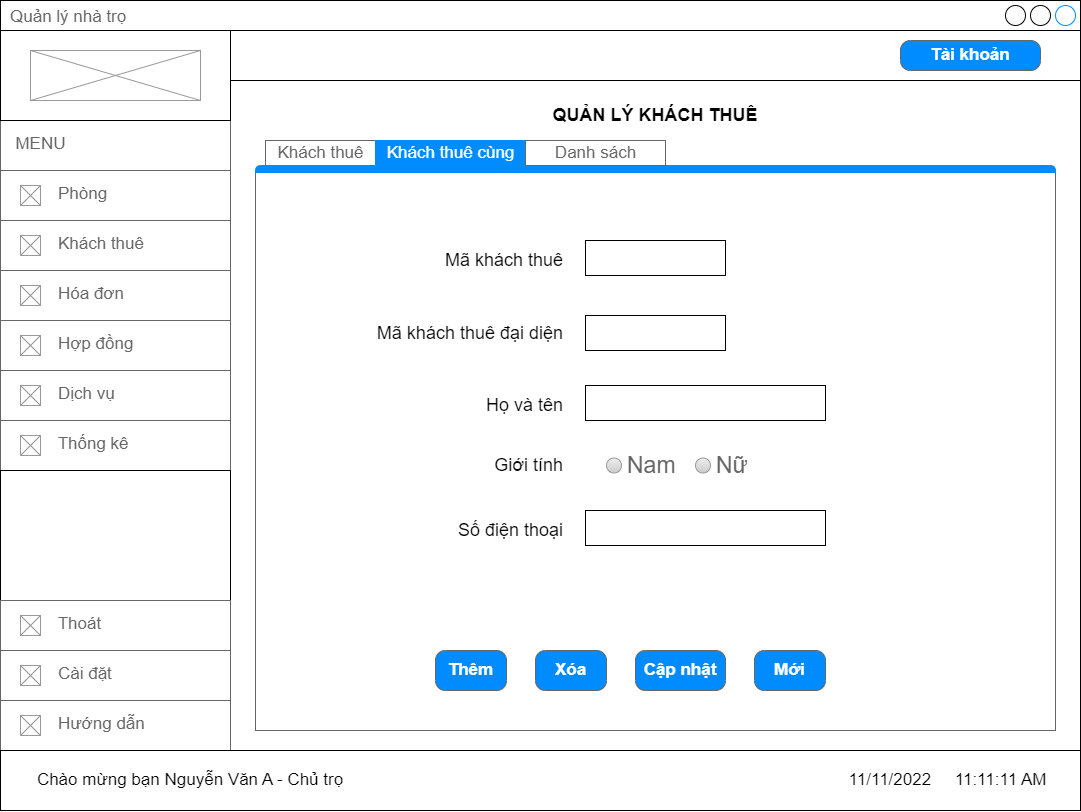

The diagram above was exported from draw.io. Its source (the exported page's mxGraphModel, read from the mxfile embedded in the PNG):
<mxGraphModel dx="1887" dy="1018" grid="1" gridSize="10" guides="1" tooltips="1" connect="1" arrows="1" fold="1" page="1" pageScale="1" pageWidth="827" pageHeight="1169" math="0" shadow="0">
  <root>
    <mxCell id="0" />
    <mxCell id="1" parent="0" />
    <mxCell id="nhe3aB3JqHdlX_ejmN8H-70" value="Quản lý nhà trọ" style="strokeWidth=1;shadow=0;dashed=0;align=center;html=1;shape=mxgraph.mockup.containers.window;align=left;verticalAlign=top;spacingLeft=8;strokeColor2=#008cff;strokeColor3=#c4c4c4;fontColor=#666666;mainText=;fontSize=17;labelBackgroundColor=none;" parent="1" vertex="1">
      <mxGeometry x="200" y="130" width="1080" height="810" as="geometry" />
    </mxCell>
    <mxCell id="nhe3aB3JqHdlX_ejmN8H-71" value="&amp;nbsp; MENU" style="strokeWidth=1;shadow=0;dashed=0;align=center;html=1;shape=mxgraph.mockup.text.textBox;fontColor=#666666;align=left;fontSize=17;spacingLeft=4;spacingTop=-3;strokeColor=#666666;mainText=" parent="1" vertex="1">
      <mxGeometry x="200" y="250" width="230" height="50" as="geometry" />
    </mxCell>
    <mxCell id="nhe3aB3JqHdlX_ejmN8H-72" value="&lt;span style=&quot;white-space: pre;&quot;&gt;&#09;&lt;/span&gt;&amp;nbsp; &amp;nbsp;Phòng" style="strokeWidth=1;shadow=0;dashed=0;align=center;html=1;shape=mxgraph.mockup.text.textBox;fontColor=#666666;align=left;fontSize=17;spacingLeft=4;spacingTop=-3;strokeColor=#666666;mainText=" parent="1" vertex="1">
      <mxGeometry x="200" y="300" width="230" height="50" as="geometry" />
    </mxCell>
    <mxCell id="nhe3aB3JqHdlX_ejmN8H-73" value="" style="verticalLabelPosition=bottom;shadow=0;dashed=0;align=center;html=1;verticalAlign=top;strokeWidth=1;shape=mxgraph.mockup.graphics.simpleIcon;strokeColor=#999999;" parent="1" vertex="1">
      <mxGeometry x="220" y="315" width="20" height="20" as="geometry" />
    </mxCell>
    <mxCell id="nhe3aB3JqHdlX_ejmN8H-74" value="" style="verticalLabelPosition=bottom;shadow=0;dashed=0;align=center;html=1;verticalAlign=top;strokeWidth=1;shape=mxgraph.mockup.graphics.simpleIcon;strokeColor=#999999;" parent="1" vertex="1">
      <mxGeometry x="220" y="365" width="20" height="20" as="geometry" />
    </mxCell>
    <mxCell id="nhe3aB3JqHdlX_ejmN8H-75" value="&lt;span style=&quot;white-space: pre;&quot;&gt;&#09;&lt;/span&gt;&amp;nbsp; &amp;nbsp;Khách thuê" style="strokeWidth=1;shadow=0;dashed=0;align=center;html=1;shape=mxgraph.mockup.text.textBox;fontColor=#666666;align=left;fontSize=17;spacingLeft=4;spacingTop=-3;strokeColor=#666666;mainText=" parent="1" vertex="1">
      <mxGeometry x="200" y="350" width="230" height="50" as="geometry" />
    </mxCell>
    <mxCell id="nhe3aB3JqHdlX_ejmN8H-76" value="" style="verticalLabelPosition=bottom;shadow=0;dashed=0;align=center;html=1;verticalAlign=top;strokeWidth=1;shape=mxgraph.mockup.graphics.simpleIcon;strokeColor=#999999;" parent="1" vertex="1">
      <mxGeometry x="220" y="415" width="20" height="20" as="geometry" />
    </mxCell>
    <mxCell id="nhe3aB3JqHdlX_ejmN8H-77" value="&lt;span style=&quot;white-space: pre;&quot;&gt;&#09;&lt;/span&gt;&amp;nbsp; &amp;nbsp;Hóa đơn" style="strokeWidth=1;shadow=0;dashed=0;align=center;html=1;shape=mxgraph.mockup.text.textBox;fontColor=#666666;align=left;fontSize=17;spacingLeft=4;spacingTop=-3;strokeColor=#666666;mainText=" parent="1" vertex="1">
      <mxGeometry x="200" y="400" width="230" height="50" as="geometry" />
    </mxCell>
    <mxCell id="nhe3aB3JqHdlX_ejmN8H-78" value="" style="verticalLabelPosition=bottom;shadow=0;dashed=0;align=center;html=1;verticalAlign=top;strokeWidth=1;shape=mxgraph.mockup.graphics.simpleIcon;strokeColor=#999999;" parent="1" vertex="1">
      <mxGeometry x="220" y="465" width="20" height="20" as="geometry" />
    </mxCell>
    <mxCell id="nhe3aB3JqHdlX_ejmN8H-79" value="&lt;span style=&quot;white-space: pre;&quot;&gt;&#09;&lt;/span&gt;&amp;nbsp; &amp;nbsp;Hợp đồng" style="strokeWidth=1;shadow=0;dashed=0;align=center;html=1;shape=mxgraph.mockup.text.textBox;fontColor=#666666;align=left;fontSize=17;spacingLeft=4;spacingTop=-3;strokeColor=#666666;mainText=" parent="1" vertex="1">
      <mxGeometry x="200" y="450" width="230" height="50" as="geometry" />
    </mxCell>
    <mxCell id="nhe3aB3JqHdlX_ejmN8H-80" value="" style="verticalLabelPosition=bottom;shadow=0;dashed=0;align=center;html=1;verticalAlign=top;strokeWidth=1;shape=mxgraph.mockup.graphics.simpleIcon;strokeColor=#999999;" parent="1" vertex="1">
      <mxGeometry x="220" y="365" width="20" height="20" as="geometry" />
    </mxCell>
    <mxCell id="nhe3aB3JqHdlX_ejmN8H-81" value="" style="verticalLabelPosition=bottom;shadow=0;dashed=0;align=center;html=1;verticalAlign=top;strokeWidth=1;shape=mxgraph.mockup.graphics.simpleIcon;strokeColor=#999999;" parent="1" vertex="1">
      <mxGeometry x="220" y="415" width="20" height="20" as="geometry" />
    </mxCell>
    <mxCell id="nhe3aB3JqHdlX_ejmN8H-82" value="" style="verticalLabelPosition=bottom;shadow=0;dashed=0;align=center;html=1;verticalAlign=top;strokeWidth=1;shape=mxgraph.mockup.graphics.simpleIcon;strokeColor=#999999;" parent="1" vertex="1">
      <mxGeometry x="220" y="515" width="20" height="20" as="geometry" />
    </mxCell>
    <mxCell id="nhe3aB3JqHdlX_ejmN8H-83" value="&lt;span style=&quot;white-space: pre;&quot;&gt;&#09;&lt;/span&gt;&amp;nbsp; &amp;nbsp;Dịch vụ" style="strokeWidth=1;shadow=0;dashed=0;align=center;html=1;shape=mxgraph.mockup.text.textBox;fontColor=#666666;align=left;fontSize=17;spacingLeft=4;spacingTop=-3;strokeColor=#666666;mainText=" parent="1" vertex="1">
      <mxGeometry x="200" y="500" width="230" height="50" as="geometry" />
    </mxCell>
    <mxCell id="nhe3aB3JqHdlX_ejmN8H-84" value="" style="verticalLabelPosition=bottom;shadow=0;dashed=0;align=center;html=1;verticalAlign=top;strokeWidth=1;shape=mxgraph.mockup.graphics.simpleIcon;strokeColor=#999999;" parent="1" vertex="1">
      <mxGeometry x="220" y="465" width="20" height="20" as="geometry" />
    </mxCell>
    <mxCell id="nhe3aB3JqHdlX_ejmN8H-85" value="" style="verticalLabelPosition=bottom;shadow=0;dashed=0;align=center;html=1;verticalAlign=top;strokeWidth=1;shape=mxgraph.mockup.graphics.simpleIcon;strokeColor=#999999;" parent="1" vertex="1">
      <mxGeometry x="220" y="515" width="20" height="20" as="geometry" />
    </mxCell>
    <mxCell id="nhe3aB3JqHdlX_ejmN8H-86" value="&lt;span style=&quot;white-space: pre;&quot;&gt;&#09;&lt;/span&gt;&amp;nbsp; &amp;nbsp;Thống kê" style="strokeWidth=1;shadow=0;dashed=0;align=center;html=1;shape=mxgraph.mockup.text.textBox;fontColor=#666666;align=left;fontSize=17;spacingLeft=4;spacingTop=-3;strokeColor=#666666;mainText=" parent="1" vertex="1">
      <mxGeometry x="200" y="550" width="230" height="50" as="geometry" />
    </mxCell>
    <mxCell id="nhe3aB3JqHdlX_ejmN8H-87" value="" style="verticalLabelPosition=bottom;shadow=0;dashed=0;align=center;html=1;verticalAlign=top;strokeWidth=1;shape=mxgraph.mockup.graphics.simpleIcon;strokeColor=#999999;" parent="1" vertex="1">
      <mxGeometry x="220" y="565" width="20" height="20" as="geometry" />
    </mxCell>
    <mxCell id="nhe3aB3JqHdlX_ejmN8H-88" value="" style="rounded=0;whiteSpace=wrap;html=1;" parent="1" vertex="1">
      <mxGeometry x="200" y="600" width="230" height="130" as="geometry" />
    </mxCell>
    <mxCell id="nhe3aB3JqHdlX_ejmN8H-89" value="&lt;span style=&quot;white-space: pre;&quot;&gt;&#09;&lt;/span&gt;&amp;nbsp; &amp;nbsp;Hướng dẫn" style="strokeWidth=1;shadow=0;dashed=0;align=center;html=1;shape=mxgraph.mockup.text.textBox;fontColor=#666666;align=left;fontSize=17;spacingLeft=4;spacingTop=-3;strokeColor=#666666;mainText=" parent="1" vertex="1">
      <mxGeometry x="200" y="830" width="230" height="50" as="geometry" />
    </mxCell>
    <mxCell id="nhe3aB3JqHdlX_ejmN8H-90" value="" style="verticalLabelPosition=bottom;shadow=0;dashed=0;align=center;html=1;verticalAlign=top;strokeWidth=1;shape=mxgraph.mockup.graphics.simpleIcon;strokeColor=#999999;" parent="1" vertex="1">
      <mxGeometry x="220" y="845" width="20" height="20" as="geometry" />
    </mxCell>
    <mxCell id="nhe3aB3JqHdlX_ejmN8H-91" value="&lt;span style=&quot;white-space: pre;&quot;&gt;&#09;&lt;/span&gt;&amp;nbsp; &amp;nbsp;Cài đặt" style="strokeWidth=1;shadow=0;dashed=0;align=center;html=1;shape=mxgraph.mockup.text.textBox;fontColor=#666666;align=left;fontSize=17;spacingLeft=4;spacingTop=-3;strokeColor=#666666;mainText=" parent="1" vertex="1">
      <mxGeometry x="200" y="780" width="230" height="50" as="geometry" />
    </mxCell>
    <mxCell id="nhe3aB3JqHdlX_ejmN8H-92" value="" style="verticalLabelPosition=bottom;shadow=0;dashed=0;align=center;html=1;verticalAlign=top;strokeWidth=1;shape=mxgraph.mockup.graphics.simpleIcon;strokeColor=#999999;" parent="1" vertex="1">
      <mxGeometry x="220" y="795" width="20" height="20" as="geometry" />
    </mxCell>
    <mxCell id="nhe3aB3JqHdlX_ejmN8H-93" value="&lt;span style=&quot;white-space: pre;&quot;&gt;&#09;&lt;/span&gt;&amp;nbsp; &amp;nbsp;Thoát" style="strokeWidth=1;shadow=0;dashed=0;align=center;html=1;shape=mxgraph.mockup.text.textBox;fontColor=#666666;align=left;fontSize=17;spacingLeft=4;spacingTop=-3;strokeColor=#666666;mainText=" parent="1" vertex="1">
      <mxGeometry x="200" y="730" width="230" height="50" as="geometry" />
    </mxCell>
    <mxCell id="nhe3aB3JqHdlX_ejmN8H-94" value="" style="verticalLabelPosition=bottom;shadow=0;dashed=0;align=center;html=1;verticalAlign=top;strokeWidth=1;shape=mxgraph.mockup.graphics.simpleIcon;strokeColor=#999999;" parent="1" vertex="1">
      <mxGeometry x="220" y="745" width="20" height="20" as="geometry" />
    </mxCell>
    <mxCell id="nhe3aB3JqHdlX_ejmN8H-95" value="" style="rounded=0;whiteSpace=wrap;html=1;" parent="1" vertex="1">
      <mxGeometry x="430" y="160" width="850" height="50" as="geometry" />
    </mxCell>
    <mxCell id="nhe3aB3JqHdlX_ejmN8H-96" value="" style="rounded=0;whiteSpace=wrap;html=1;" parent="1" vertex="1">
      <mxGeometry x="200" y="160" width="230" height="90" as="geometry" />
    </mxCell>
    <mxCell id="nhe3aB3JqHdlX_ejmN8H-97" value="" style="verticalLabelPosition=bottom;shadow=0;dashed=0;align=center;html=1;verticalAlign=top;strokeWidth=1;shape=mxgraph.mockup.graphics.simpleIcon;strokeColor=#999999;" parent="1" vertex="1">
      <mxGeometry x="230" y="180" width="170" height="50" as="geometry" />
    </mxCell>
    <mxCell id="nhe3aB3JqHdlX_ejmN8H-98" value="Tài khoản" style="strokeWidth=1;shadow=0;dashed=0;align=center;html=1;shape=mxgraph.mockup.buttons.button;strokeColor=#666666;fontColor=#ffffff;mainText=;buttonStyle=round;fontSize=17;fontStyle=1;fillColor=#008cff;whiteSpace=wrap;" parent="1" vertex="1">
      <mxGeometry x="1100" y="170" width="140" height="30" as="geometry" />
    </mxCell>
    <mxCell id="nhe3aB3JqHdlX_ejmN8H-99" value="QUẢN LÝ KHÁCH THUÊ" style="text;html=1;strokeColor=none;fillColor=none;align=center;verticalAlign=middle;whiteSpace=wrap;rounded=0;fontSize=18;fontStyle=1" parent="1" vertex="1">
      <mxGeometry x="725" y="230" width="260" height="30" as="geometry" />
    </mxCell>
    <mxCell id="nhe3aB3JqHdlX_ejmN8H-139" value="" style="strokeWidth=1;shadow=0;dashed=0;align=center;html=1;shape=mxgraph.mockup.containers.marginRect2;rectMarginTop=32;strokeColor=#666666;gradientColor=none;fontSize=18;" parent="1" vertex="1">
      <mxGeometry x="455" y="270" width="800" height="590" as="geometry" />
    </mxCell>
    <mxCell id="nhe3aB3JqHdlX_ejmN8H-140" value="Khách thuê" style="strokeWidth=1;shadow=0;dashed=0;align=center;html=1;shape=mxgraph.mockup.containers.rrect;rSize=0;fontSize=17;fontColor=#666666;strokeColor=#666666;fillColor=#FFFFFF;" parent="nhe3aB3JqHdlX_ejmN8H-139" vertex="1">
      <mxGeometry width="110" height="25" relative="1" as="geometry">
        <mxPoint x="10" as="offset" />
      </mxGeometry>
    </mxCell>
    <mxCell id="nhe3aB3JqHdlX_ejmN8H-141" value="" style="strokeWidth=1;shadow=0;dashed=0;align=center;html=1;shape=mxgraph.mockup.containers.topButton;rSize=5;strokeColor=#008cff;fillColor=#008cff;gradientColor=none;resizeWidth=1;movable=0;deletable=1;fontSize=18;" parent="nhe3aB3JqHdlX_ejmN8H-139" vertex="1">
      <mxGeometry width="800" height="7" relative="1" as="geometry">
        <mxPoint y="25" as="offset" />
      </mxGeometry>
    </mxCell>
    <mxCell id="nhe3aB3JqHdlX_ejmN8H-142" value="Mã khách thuê" style="text;html=1;strokeColor=none;fillColor=none;align=right;verticalAlign=middle;whiteSpace=wrap;rounded=0;fontSize=18;" parent="nhe3aB3JqHdlX_ejmN8H-139" vertex="1">
      <mxGeometry x="170" y="105" width="140" height="30" as="geometry" />
    </mxCell>
    <mxCell id="nhe3aB3JqHdlX_ejmN8H-143" value="" style="rounded=0;whiteSpace=wrap;html=1;fontSize=18;" parent="nhe3aB3JqHdlX_ejmN8H-139" vertex="1">
      <mxGeometry x="330" y="100" width="140" height="35" as="geometry" />
    </mxCell>
    <mxCell id="nhe3aB3JqHdlX_ejmN8H-144" value="Họ và tên" style="text;html=1;strokeColor=none;fillColor=none;align=right;verticalAlign=middle;whiteSpace=wrap;rounded=0;fontSize=18;" parent="nhe3aB3JqHdlX_ejmN8H-139" vertex="1">
      <mxGeometry x="170" y="250" width="140" height="30" as="geometry" />
    </mxCell>
    <mxCell id="nhe3aB3JqHdlX_ejmN8H-145" value="" style="rounded=0;whiteSpace=wrap;html=1;fontSize=18;" parent="nhe3aB3JqHdlX_ejmN8H-139" vertex="1">
      <mxGeometry x="330" y="245" width="240" height="35" as="geometry" />
    </mxCell>
    <mxCell id="nhe3aB3JqHdlX_ejmN8H-146" value="Số điện thoại" style="text;html=1;strokeColor=none;fillColor=none;align=right;verticalAlign=middle;whiteSpace=wrap;rounded=0;fontSize=18;" parent="nhe3aB3JqHdlX_ejmN8H-139" vertex="1">
      <mxGeometry x="170" y="375" width="140" height="30" as="geometry" />
    </mxCell>
    <mxCell id="nhe3aB3JqHdlX_ejmN8H-147" value="" style="rounded=0;whiteSpace=wrap;html=1;fontSize=18;" parent="nhe3aB3JqHdlX_ejmN8H-139" vertex="1">
      <mxGeometry x="330" y="370" width="240" height="35" as="geometry" />
    </mxCell>
    <mxCell id="nhe3aB3JqHdlX_ejmN8H-148" value="Thêm" style="strokeWidth=1;shadow=0;dashed=0;align=center;html=1;shape=mxgraph.mockup.buttons.button;strokeColor=#666666;fontColor=#ffffff;mainText=;buttonStyle=round;fontSize=17;fontStyle=1;fillColor=#008cff;whiteSpace=wrap;" parent="nhe3aB3JqHdlX_ejmN8H-139" vertex="1">
      <mxGeometry x="180" y="510" width="71" height="40" as="geometry" />
    </mxCell>
    <mxCell id="nhe3aB3JqHdlX_ejmN8H-149" value="Xóa" style="strokeWidth=1;shadow=0;dashed=0;align=center;html=1;shape=mxgraph.mockup.buttons.button;strokeColor=#666666;fontColor=#ffffff;mainText=;buttonStyle=round;fontSize=17;fontStyle=1;fillColor=#008cff;whiteSpace=wrap;" parent="nhe3aB3JqHdlX_ejmN8H-139" vertex="1">
      <mxGeometry x="280" y="510" width="71" height="40" as="geometry" />
    </mxCell>
    <mxCell id="nhe3aB3JqHdlX_ejmN8H-150" value="Cập nhật" style="strokeWidth=1;shadow=0;dashed=0;align=center;html=1;shape=mxgraph.mockup.buttons.button;strokeColor=#666666;fontColor=#ffffff;mainText=;buttonStyle=round;fontSize=17;fontStyle=1;fillColor=#008cff;whiteSpace=wrap;" parent="nhe3aB3JqHdlX_ejmN8H-139" vertex="1">
      <mxGeometry x="380" y="510" width="90" height="40" as="geometry" />
    </mxCell>
    <mxCell id="nhe3aB3JqHdlX_ejmN8H-151" value="Mới" style="strokeWidth=1;shadow=0;dashed=0;align=center;html=1;shape=mxgraph.mockup.buttons.button;strokeColor=#666666;fontColor=#ffffff;mainText=;buttonStyle=round;fontSize=17;fontStyle=1;fillColor=#008cff;whiteSpace=wrap;" parent="nhe3aB3JqHdlX_ejmN8H-139" vertex="1">
      <mxGeometry x="499" y="510" width="71" height="40" as="geometry" />
    </mxCell>
    <mxCell id="nhe3aB3JqHdlX_ejmN8H-152" value="Khách thuê cùng" style="strokeWidth=1;shadow=0;dashed=0;align=center;html=1;shape=mxgraph.mockup.containers.rrect;rSize=0;fontSize=17;gradientColor=none;fillColor=#008CFF;strokeColor=#008CFF;fontColor=#FFFFFF;" parent="nhe3aB3JqHdlX_ejmN8H-139" vertex="1">
      <mxGeometry width="150" height="25" relative="1" as="geometry">
        <mxPoint x="120" as="offset" />
      </mxGeometry>
    </mxCell>
    <mxCell id="nhe3aB3JqHdlX_ejmN8H-153" value="Danh sách" style="strokeColor=inherit;fillColor=inherit;gradientColor=inherit;strokeWidth=1;shadow=0;dashed=0;align=center;html=1;shape=mxgraph.mockup.containers.rrect;rSize=0;fontSize=17;fontColor=#666666;gradientColor=none;" parent="nhe3aB3JqHdlX_ejmN8H-139" vertex="1">
      <mxGeometry width="140" height="25" relative="1" as="geometry">
        <mxPoint x="270" as="offset" />
      </mxGeometry>
    </mxCell>
    <mxCell id="nhe3aB3JqHdlX_ejmN8H-154" value="" style="rounded=0;whiteSpace=wrap;html=1;fontSize=18;" parent="nhe3aB3JqHdlX_ejmN8H-139" vertex="1">
      <mxGeometry x="330" y="175" width="140" height="35" as="geometry" />
    </mxCell>
    <mxCell id="nhe3aB3JqHdlX_ejmN8H-155" value="Mã khách thuê đại diện" style="text;html=1;strokeColor=none;fillColor=none;align=right;verticalAlign=middle;whiteSpace=wrap;rounded=0;fontSize=18;" parent="nhe3aB3JqHdlX_ejmN8H-139" vertex="1">
      <mxGeometry x="80" y="170" width="230" height="45" as="geometry" />
    </mxCell>
    <mxCell id="nhe3aB3JqHdlX_ejmN8H-156" value="Giới tính" style="text;html=1;strokeColor=none;fillColor=none;align=right;verticalAlign=middle;whiteSpace=wrap;rounded=0;fontSize=18;" parent="nhe3aB3JqHdlX_ejmN8H-139" vertex="1">
      <mxGeometry x="170" y="310" width="140" height="30" as="geometry" />
    </mxCell>
    <mxCell id="nhe3aB3JqHdlX_ejmN8H-157" value="Nữ" style="shape=ellipse;fillColor=#eeeeee;strokeColor=#999999;gradientColor=#cccccc;html=1;align=left;spacingLeft=4;fontSize=23;fontColor=#666666;labelPosition=right;shadow=0;" parent="nhe3aB3JqHdlX_ejmN8H-139" vertex="1">
      <mxGeometry x="440" y="317.5" width="15" height="15" as="geometry" />
    </mxCell>
    <mxCell id="nhe3aB3JqHdlX_ejmN8H-158" value="Nam" style="shape=ellipse;fillColor=#eeeeee;strokeColor=#999999;gradientColor=#cccccc;html=1;align=left;spacingLeft=4;fontSize=23;fontColor=#666666;labelPosition=right;shadow=0;" parent="nhe3aB3JqHdlX_ejmN8H-139" vertex="1">
      <mxGeometry x="351" y="317.5" width="15" height="15" as="geometry" />
    </mxCell>
    <mxCell id="1EnuFojLtlfdr3dgpUVz-4" value="" style="rounded=0;whiteSpace=wrap;html=1;" vertex="1" parent="1">
      <mxGeometry x="200" y="880" width="1080" height="60" as="geometry" />
    </mxCell>
    <mxCell id="1EnuFojLtlfdr3dgpUVz-5" value="Chào mừng bạn Nguyễn Văn A - Chủ trọ" style="text;html=1;strokeColor=none;fillColor=none;align=center;verticalAlign=middle;whiteSpace=wrap;rounded=0;fontSize=17;" vertex="1" parent="1">
      <mxGeometry x="220" y="895" width="340" height="30" as="geometry" />
    </mxCell>
    <mxCell id="1EnuFojLtlfdr3dgpUVz-6" value="11/11/2022&amp;nbsp; &amp;nbsp; &amp;nbsp;11:11:11 AM" style="text;html=1;strokeColor=none;fillColor=none;align=center;verticalAlign=middle;whiteSpace=wrap;rounded=0;fontSize=17;" vertex="1" parent="1">
      <mxGeometry x="1040" y="895" width="215" height="30" as="geometry" />
    </mxCell>
  </root>
</mxGraphModel>